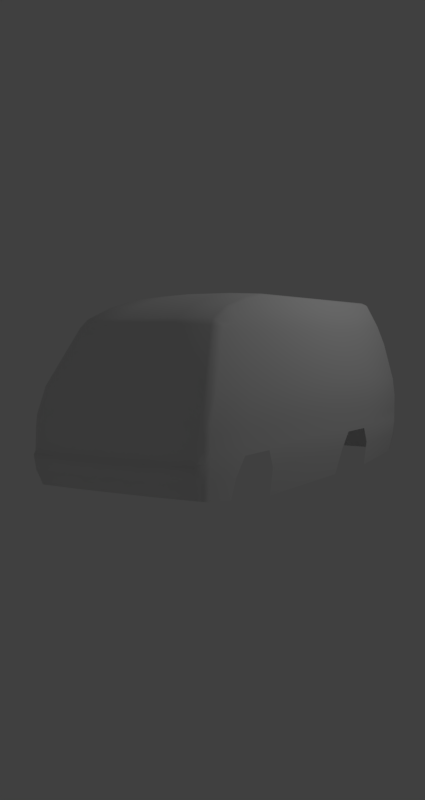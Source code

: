 # Source: L300.blend  (saved by Blender 2.79.0; exported with 4.5.12 LTS)
import bpy
from mathutils import Matrix  # noqa: F401  (used for matrix-valued properties, if any)

bpy.ops.wm.read_factory_settings(use_empty=True)
scene = bpy.context.scene
scene.name = 'Scene'

# ---- collections
col_collection_1 = bpy.data.collections.new('Collection 1'); scene.collection.children.link(col_collection_1)

# ---- materials (node trees are filled in below, after node groups)
mat_material = bpy.data.materials.new('Material')
mat_material.alpha_threshold = 0.0
mat_material.use_transparent_shadow = False
mat_material.roughness = 0.5
mat_material.specular_intensity = 0.0

# ---- material node trees

# ---- world
world_world = bpy.data.worlds.new('World'); scene.world = world_world
world_world.color = (0.05088, 0.05088, 0.05088)
world_world.use_sun_shadow = False
world_world.sun_shadow_jitter_overblur = 0.0
world_world.cycles.sampling_method = 'MANUAL'

# ---- cameras
cam_camera = bpy.data.cameras.new('Camera')
cam_camera.clip_end = 100.0
cam_camera.lens = 35.0
cam_camera.sensor_width = 32.0
cam_camera.sensor_height = 18.0
cam_camera.ortho_scale = 7.314
cam_camera.dof.focus_distance = 0.0
cam_camera.dof.aperture_fstop = 128.0

# ---- lights
light_lamp = bpy.data.lights.new('Lamp', 'POINT')
light_lamp.transmission_factor = 0.0
light_lamp.cutoff_distance = 30.0
light_lamp.energy = 100.0
light_lamp.shadow_buffer_clip_start = 1.001
light_lamp.shadow_soft_size = 0.1
light_lamp.shadow_maximum_resolution = 0.006
light_lamp.use_absolute_resolution = True

# ---- meshes
me_plane = bpy.data.meshes.new('Plane')
me_plane.from_pydata([(0.73, 2.284, 2.72), (0.3, -1.0, 2.74), (0.73, -1.0, 2.72), (0.3, 2.274, 2.74), (0.0, -1.0, 2.74), (0.0, 2.274, 2.74), (0.79, 2.304, 2.69), (0.79, -1.0, 2.69), (0.92, 2.464, 2.37), (0.92, -1.0, 2.37), (0.4, -2.34, 2.41), (0.8475, -2.33, 2.4), (0.0, -2.34, 2.41), (0.9065, -2.315, 2.363), (0.9411, -2.24, 2.32), (0.7984, -1.953, 2.55), (0.8529, -1.941, 2.525), (0.3684, -1.963, 2.566), (0.92, -1.889, 2.37), (1.5e-09, -1.963, 2.566), (0.8223, -1.451, 2.625), (0.92, -1.445, 2.37), (0.7623, -1.464, 2.663), (0.3323, -1.479, 2.684), (-4.624e-11, -1.479, 2.684), (0.4132, -2.411, 2.349), (0.87, -2.398, 2.321), (-2.802e-09, -2.411, 2.349), (0.9283, -2.373, 2.302), (0.9605, -2.323, 2.261), (1.039, -2.824, 1.64), (1.103, -2.784, 1.64), (1.119, -2.694, 1.64), (0.0, -2.92, 1.64), (0.5195, -2.897, 1.64), (1.111, 2.647, 1.574), (1.119, -1.0, 1.64), (1.001, 2.543, 2.101), (0.9605, -1.0, 2.261), (0.9605, -1.432, 2.261), (0.9605, -1.867, 2.261), (1.119, -1.488, 1.64), (1.119, -1.991, 1.64), (1.057, -2.966, 1.32), (1.12, -2.916, 1.32), (1.141, -2.857, 1.32), (0.0, -3.059, 1.32), (0.5195, -3.036, 1.32), (1.141, 2.655, 1.32), (1.141, -1.0, 1.32), (1.141, -1.541, 1.32), (1.141, -2.08, 1.32), (1.057, -3.004, 0.9161), (1.12, -2.948, 0.9161), (1.141, -2.857, 0.9161), (0.0, -3.093, 0.9161), (0.5195, -3.07, 0.9161), (1.141, 2.655, 0.9161), (1.141, -1.0, 0.9161), (1.141, -1.565, 0.9161), (1.141, -2.137, 0.9161), (0.3, 0.5334, 2.74), (0.73, 0.538, 2.72), (0.0, 0.5334, 2.74), (0.79, 0.5474, 2.69), (0.92, 0.6223, 2.37), (1.119, 0.7115, 1.64), (0.9605, 0.6414, 2.261), (1.141, 0.7115, 1.32), (1.141, 0.7997, 0.9161), (0.3, 1.134, 2.74), (0.73, 1.14, 2.72), (0.0, 1.134, 2.74), (0.79, 1.242, 2.69), (0.92, 1.346, 2.37), (1.119, 1.47, 1.64), (0.9605, 1.372, 2.261), (1.141, 1.47, 1.32), (1.141, 1.381, 0.9161), (1.141, -1.549, 1.18), (1.141, -1.0, 1.18), (0.5195, -3.061, 1.18), (1.057, -2.986, 1.18), (1.12, -2.934, 1.18), (1.141, -2.857, 1.18), (1.141, -2.1, 1.18), (1.141, 2.655, 1.103), (0.0, -3.083, 1.18), (1.141, 0.7115, 1.18), (1.141, 1.47, 1.18), (1.028, -2.926, 0.5318), (1.073, -2.888, 0.5258), (1.091, -2.822, 0.5113), (0.0, -2.988, 0.5379), (0.5195, -2.979, 0.5369), (1.074, 2.605, 0.4536), (1.052, -1.0, 0.3557), (1.052, -1.371, 0.3557), (1.093, -2.358, 0.4567), (1.052, 0.5631, 0.3557), (1.052, 1.615, 0.3557), (1.121, -1.0, 0.7004), (1.121, -1.436, 0.7004), (1.121, 0.6353, 0.7004), (1.124, 2.634, 0.7091), (1.121, 1.535, 0.7054), (1.141, -1.58, 1.037), (0.5195, -3.066, 1.037), (1.12, -2.941, 1.037), (1.141, -2.12, 1.037), (0.0, -3.088, 1.037), (1.141, 0.733, 1.03), (1.141, 1.435, 1.031), (1.141, -1.0, 0.9681), (1.057, -2.996, 1.037), (1.141, -2.857, 1.037), (1.141, 2.655, 0.9732), (1.141, 0.663, 0.9611), (1.141, -1.496, 0.9681), (1.141, 1.517, 0.9739), (0.5195, -3.112, 0.8855), (0.0, -3.135, 0.8855), (1.057, -3.047, 0.8855), (0.0, -3.112, 0.7117), (1.04, -3.024, 0.7087), (0.5195, -3.092, 0.7112), (1.117, -2.295, 0.6864), (1.12, -2.854, 0.7192), (1.107, -2.947, 0.721), (0.73, 2.367, 2.71), (0.3399, 2.384, 2.724), (0.0, 2.389, 2.73), (0.73, 2.449, 2.631), (0.405, 2.464, 2.651), (0.0, 2.466, 2.651), (0.7904, 2.534, 2.408), (0.4267, 2.554, 2.408), (0.0, 2.557, 2.408), (0.79, 2.358, 2.675), (0.79, 2.415, 2.612), (0.8718, 2.521, 2.383), (0.9601, 2.602, 2.102), (1.048, 2.736, 1.579), (1.077, 2.754, 1.325), (1.077, 2.754, 1.108), (0.9746, 2.757, 1.579), (0.9746, 2.781, 1.325), (0.9746, 2.781, 1.108), (1.077, 2.754, 0.9732), (0.9746, 2.781, 0.9732), (1.101, 2.777, 0.9161), (0.9885, 2.804, 0.9161), (0.9206, 2.786, 0.7962), (0.9345, 2.809, 0.7391), (0.9564, 2.807, 0.7614), (0.9425, 2.784, 0.8082), (0.0, 2.798, 0.7962), (0.0, 2.821, 0.7391), (0.4603, 2.798, 0.7962), (0.4672, 2.821, 0.7391), (1.09, 2.762, 0.7054), (1.049, 2.713, 0.4685), (0.9454, 2.763, 0.4685), (0.4672, 2.78, 0.4685), (0.0, 2.791, 0.4685), (0.0, 2.793, 0.9732), (0.4873, 2.787, 0.9732), (0.0, 2.79, 1.108), (0.4873, 2.785, 1.108), (0.0, 2.79, 1.325), (0.4873, 2.785, 1.325), (0.0, 2.769, 1.579), (0.4873, 2.763, 1.579), (0.8967, 2.639, 2.098), (0.0, 2.671, 2.098), (0.4927, 2.661, 2.098)], [], [(72, 70, 3, 5), (61, 1, 2, 62), (62, 2, 7, 64), (64, 7, 9, 65), (16, 15, 11, 13), (15, 17, 10, 11), (18, 16, 13, 14), (17, 19, 12, 10), (23, 24, 19, 17), (21, 20, 16, 18), (22, 23, 17, 15), (20, 22, 15, 16), (13, 11, 26, 28), (10, 12, 27, 25), (14, 13, 28, 29), (11, 10, 25, 26), (29, 28, 31, 32), (28, 26, 30, 31), (18, 14, 29, 40), (21, 18, 40, 39), (32, 42, 40, 29), (39, 40, 42, 41), (65, 9, 38, 67), (66, 67, 38, 36), (42, 32, 45, 51), (30, 34, 47, 43), (31, 30, 43, 44), (66, 36, 49, 68), (41, 42, 51, 50), (34, 33, 46, 47), (32, 31, 44, 45), (118, 106, 59), (114, 107, 56, 52), (115, 108, 53, 54), (106, 109, 60, 59), (117, 113, 58, 69), (107, 110, 55, 56), (108, 114, 52, 53), (109, 115, 54, 60), (112, 111, 69, 78), (75, 66, 68, 77), (75, 76, 67, 66), (74, 65, 67, 76), (73, 64, 65, 74), (71, 62, 64, 73), (70, 61, 62, 71), (119, 112, 78), (63, 61, 70, 72), (77, 68, 88, 89), (51, 45, 84, 85), (44, 43, 82, 83), (47, 46, 87, 81), (68, 49, 80, 88), (50, 51, 85, 79), (45, 44, 83, 84), (43, 47, 81, 82), (125, 123, 93, 94), (128, 124, 90, 91), (126, 127, 92, 98), (103, 101, 96, 99), (124, 125, 94, 90), (127, 128, 91, 92), (69, 58, 101, 103), (89, 112, 119), (89, 88, 111, 112), (85, 84, 115, 109), (83, 82, 114, 108), (81, 87, 110, 107), (88, 80, 113, 117), (79, 85, 109, 106), (84, 83, 108, 115), (82, 81, 107, 114), (79, 106, 118), (88, 117, 111), (4, 1, 61, 63), (111, 117, 69), (80, 79, 118, 113), (58, 59, 102, 101), (101, 102, 97, 96), (49, 50, 79, 80), (113, 118, 59, 58), (36, 41, 50, 49), (36, 38, 39, 41), (9, 21, 39, 38), (1, 4, 24, 23), (9, 7, 20, 21), (2, 1, 23, 22), (7, 2, 22, 20), (86, 89, 119, 116), (57, 78, 105, 104), (104, 105, 100, 95), (48, 77, 89, 86), (116, 119, 78, 57), (35, 75, 77, 48), (35, 37, 76, 75), (8, 74, 76, 37), (6, 73, 74, 8), (0, 71, 73, 6), (3, 70, 71, 0), (52, 56, 120, 122), (53, 52, 122), (56, 55, 121, 120), (54, 53, 128, 127), (122, 120, 125, 124), (60, 54, 127, 126), (120, 121, 123, 125), (124, 128, 122), (53, 122, 128), (25, 34, 30, 26), (27, 33, 34, 25), (5, 3, 130, 131), (3, 0, 129, 130), (131, 130, 133, 134), (130, 129, 132, 133), (134, 133, 136, 137), (133, 132, 135, 136), (138, 129, 0, 6), (132, 129, 138, 139), (135, 132, 139, 140), (6, 8, 138), (138, 8, 140, 139), (37, 141, 140, 8), (142, 141, 37, 35), (144, 143, 48, 86), (48, 143, 142, 35), (144, 147, 146, 143), (146, 145, 142, 143), (148, 144, 86, 116), (147, 144, 148, 149), (150, 148, 116, 57), (149, 148, 150, 151), (155, 154, 153, 152), (149, 151, 154, 155), (159, 157, 156, 158), (153, 159, 158, 152), (104, 160, 150, 57), (161, 160, 104, 95), (150, 160, 154, 151), (153, 154, 162), (161, 162, 154, 160), (159, 153, 162, 163), (157, 159, 163, 164), (155, 152, 149), (158, 166, 149, 152), (156, 165, 166, 158), (165, 167, 168, 166), (147, 149, 166, 168), (146, 147, 168, 170), (167, 169, 170, 168), (145, 146, 170, 172), (169, 171, 172, 170), (135, 140, 141, 173), (142, 145, 173, 141), (172, 175, 173, 145), (171, 174, 175, 172), (136, 135, 173, 175), (137, 136, 175, 174)])
me_plane.polygons.foreach_set('use_smooth', [True] * 157)
_uv = me_plane.uv_layers.new(name='UVMap')
_uv.uv.foreach_set('vector', [0.8008, 0.5726, 0.798, 0.525, 0.9785, 0.5143, 0.9815, 0.5619, 0.7028, 0.5306, 0.4604, 0.5445, 0.4569, 0.4768, 0.6996, 0.4622, 0.6996, 0.4622, 0.4569, 0.4768, 0.4561, 0.4662, 0.7005, 0.4515, 0.5502, 0.3805, 0.3044, 0.3805, 0.3044, 0.3257, 0.562, 0.3257, 0.3054, 0.4617, 0.3048, 0.4714, 0.2427, 0.4652, 0.2421, 0.4543, 0.3048, 0.4714, 0.3053, 0.5388, 0.2409, 0.5341, 0.2427, 0.4652, 0.1632, 0.3253, 0.1549, 0.3521, 0.09578, 0.3248, 0.1078, 0.3164, 0.3053, 0.5388, 0.3063, 0.5974, 0.2409, 0.5981, 0.2409, 0.5341, 0.3841, 0.5425, 0.3859, 0.5952, 0.3063, 0.5974, 0.3053, 0.5388, 0.2338, 0.3256, 0.2327, 0.369, 0.1549, 0.3521, 0.1632, 0.3253, 0.3834, 0.4748, 0.3841, 0.5425, 0.3053, 0.5388, 0.3048, 0.4714, 0.3842, 0.4635, 0.3834, 0.4748, 0.3048, 0.4714, 0.3054, 0.4617, 0.2421, 0.4543, 0.2427, 0.4652, 0.2269, 0.4601, 0.2288, 0.4496, 0.2409, 0.5341, 0.2409, 0.5981, 0.2258, 0.5981, 0.2259, 0.5318, 0.1078, 0.3164, 0.09578, 0.3248, 0.08662, 0.3144, 0.0948, 0.3065, 0.2427, 0.4652, 0.2409, 0.5341, 0.2259, 0.5318, 0.2269, 0.4601, 0.0948, 0.3065, 0.08662, 0.3144, 0.02209, 0.2064, 0.03652, 0.2057, 0.2288, 0.4496, 0.2269, 0.4601, 0.1048, 0.4098, 0.1105, 0.3991, 0.1632, 0.3253, 0.1078, 0.3164, 0.0948, 0.3065, 0.1669, 0.3069, 0.2338, 0.3256, 0.1632, 0.3253, 0.1669, 0.3069, 0.2358, 0.3071, 0.03652, 0.2057, 0.1474, 0.2054, 0.1669, 0.3069, 0.0948, 0.3065, 0.2358, 0.3071, 0.1669, 0.3069, 0.1474, 0.2054, 0.2271, 0.2054, 0.562, 0.3257, 0.3044, 0.3257, 0.3044, 0.3072, 0.5651, 0.3072, 0.5761, 0.2053, 0.5651, 0.3072, 0.3044, 0.3072, 0.3045, 0.2054, 0.1474, 0.2054, 0.03652, 0.2057, 0.01003, 0.1554, 0.1333, 0.1548, 0.1048, 0.4098, 0.07787, 0.4898, 0.02383, 0.4749, 0.05131, 0.3922, 0.1105, 0.3991, 0.1048, 0.4098, 0.05131, 0.3922, 0.05792, 0.3809, 0.5761, 0.2053, 0.3045, 0.2054, 0.3045, 0.1546, 0.5761, 0.1546, 0.2271, 0.2054, 0.1474, 0.2054, 0.1333, 0.1548, 0.2186, 0.1546, 0.07787, 0.4898, 0.05423, 0.5701, 0.0001876, 0.5552, 0.02383, 0.4749, 0.03652, 0.2057, 0.02209, 0.2064, 0.0001876, 0.156, 0.01003, 0.1554, 0.2257, 0.09871, 0.2124, 0.1097, 0.2147, 0.09047, 0.4967, 0.7652, 0.411, 0.7651, 0.4109, 0.7459, 0.4967, 0.7459, 0.5238, 0.7667, 0.51, 0.7658, 0.5102, 0.7465, 0.525, 0.7475, 0.2124, 0.1097, 0.1267, 0.1099, 0.1239, 0.0907, 0.2147, 0.09047, 0.5685, 0.09754, 0.3044, 0.09866, 0.3044, 0.0904, 0.5902, 0.0904, 0.411, 0.7651, 0.3285, 0.7657, 0.3283, 0.7465, 0.4109, 0.7459, 0.51, 0.7658, 0.4967, 0.7652, 0.4967, 0.7459, 0.5102, 0.7465, 0.1267, 0.1099, 0.009781, 0.1105, 0.009679, 0.09131, 0.1239, 0.0907, 0.691, 0.1088, 0.5795, 0.1084, 0.5902, 0.0904, 0.6825, 0.09051, 0.6963, 0.2053, 0.5761, 0.2053, 0.5761, 0.1546, 0.6964, 0.1546, 0.6963, 0.2053, 0.681, 0.307, 0.5651, 0.3072, 0.5761, 0.2053, 0.6769, 0.3255, 0.562, 0.3257, 0.5651, 0.3072, 0.681, 0.307, 0.6606, 0.3803, 0.5502, 0.3805, 0.562, 0.3257, 0.6769, 0.3255, 0.795, 0.4567, 0.6996, 0.4622, 0.7005, 0.4515, 0.8106, 0.4451, 0.798, 0.525, 0.7028, 0.5306, 0.6996, 0.4622, 0.795, 0.4567, 0.704, 0.09973, 0.691, 0.1088, 0.6825, 0.09051, 0.7056, 0.5781, 0.7028, 0.5306, 0.798, 0.525, 0.8008, 0.5726, 0.6964, 0.1546, 0.5761, 0.1546, 0.5761, 0.1323, 0.6965, 0.1324, 0.1333, 0.1548, 0.01003, 0.1554, 0.009903, 0.1332, 0.13, 0.1326, 0.5104, 0.8108, 0.4975, 0.8102, 0.4967, 0.7878, 0.5097, 0.7885, 0.4116, 0.8104, 0.329, 0.8111, 0.3287, 0.7884, 0.4111, 0.7878, 0.5761, 0.1546, 0.3045, 0.1546, 0.3045, 0.1323, 0.5761, 0.1323, 0.2186, 0.1546, 0.1333, 0.1548, 0.13, 0.1326, 0.2173, 0.1324, 0.5202, 0.8116, 0.5104, 0.8108, 0.5097, 0.7885, 0.5221, 0.7894, 0.4975, 0.8102, 0.4116, 0.8104, 0.4111, 0.7878, 0.4967, 0.7878, 0.4114, 0.6816, 0.3266, 0.6804, 0.3281, 0.645, 0.4139, 0.6478, 0.5054, 0.685, 0.4894, 0.6839, 0.4963, 0.653, 0.5061, 0.6516, 0.09863, 0.0542, 0.01001, 0.05989, 0.0149, 0.02656, 0.08852, 0.01762, 0.564, 0.05599, 0.3044, 0.05599, 0.3044, 0.0001933, 0.5526, 0.0001876, 0.4894, 0.6839, 0.4114, 0.6816, 0.4139, 0.6478, 0.4963, 0.653, 0.5204, 0.6825, 0.5054, 0.685, 0.5061, 0.6516, 0.5169, 0.6469, 0.5902, 0.0904, 0.3044, 0.0904, 0.3044, 0.05599, 0.564, 0.05599, 0.6965, 0.1324, 0.691, 0.1088, 0.704, 0.09973, 0.6965, 0.1324, 0.5761, 0.1323, 0.5795, 0.1084, 0.691, 0.1088, 0.13, 0.1326, 0.009903, 0.1332, 0.009781, 0.1105, 0.1267, 0.1099, 0.5097, 0.7885, 0.4967, 0.7878, 0.4967, 0.7652, 0.51, 0.7658, 0.4111, 0.7878, 0.3287, 0.7884, 0.3285, 0.7657, 0.411, 0.7651, 0.5761, 0.1323, 0.3045, 0.1323, 0.3044, 0.09866, 0.5685, 0.09754, 0.2173, 0.1324, 0.13, 0.1326, 0.1267, 0.1099, 0.2124, 0.1097, 0.5221, 0.7894, 0.5097, 0.7885, 0.51, 0.7658, 0.5238, 0.7667, 0.4967, 0.7878, 0.4111, 0.7878, 0.411, 0.7651, 0.4967, 0.7652, 0.2173, 0.1324, 0.2124, 0.1097, 0.2257, 0.09871, 0.5761, 0.1323, 0.5685, 0.09754, 0.5795, 0.1084, 0.4627, 0.5919, 0.4604, 0.5445, 0.7028, 0.5306, 0.7056, 0.5781, 0.5795, 0.1084, 0.5685, 0.09754, 0.5902, 0.0904, 0.3045, 0.1323, 0.2173, 0.1324, 0.2257, 0.09871, 0.3044, 0.09866, 0.3044, 0.0904, 0.2147, 0.09047, 0.2352, 0.05603, 0.3044, 0.05599, 0.3044, 0.05599, 0.2352, 0.05603, 0.2455, 0.0002142, 0.3044, 0.0001933, 0.3045, 0.1546, 0.2186, 0.1546, 0.2173, 0.1324, 0.3045, 0.1323, 0.3044, 0.09866, 0.2257, 0.09871, 0.2147, 0.09047, 0.3044, 0.0904, 0.3045, 0.2054, 0.2271, 0.2054, 0.2186, 0.1546, 0.3045, 0.1546, 0.3045, 0.2054, 0.3044, 0.3072, 0.2358, 0.3071, 0.2271, 0.2054, 0.3044, 0.3257, 0.2338, 0.3256, 0.2358, 0.3071, 0.3044, 0.3072, 0.4604, 0.5445, 0.4627, 0.5919, 0.3859, 0.5952, 0.3841, 0.5425, 0.3044, 0.3257, 0.3044, 0.3805, 0.2327, 0.369, 0.2338, 0.3256, 0.4569, 0.4768, 0.4604, 0.5445, 0.3841, 0.5425, 0.3834, 0.4748, 0.4561, 0.4662, 0.4569, 0.4768, 0.3834, 0.4748, 0.3842, 0.4635, 0.8842, 0.1208, 0.6965, 0.1324, 0.704, 0.09973, 0.8843, 0.1002, 0.8843, 0.09118, 0.6825, 0.09051, 0.7069, 0.05703, 0.8812, 0.05823, 0.8812, 0.05823, 0.7069, 0.05703, 0.7199, 0.0005574, 0.8767, 0.01696, 0.8841, 0.1553, 0.6964, 0.1546, 0.6965, 0.1324, 0.8842, 0.1208, 0.8843, 0.1002, 0.704, 0.09973, 0.6825, 0.09051, 0.8843, 0.09118, 0.8828, 0.1957, 0.6963, 0.2053, 0.6964, 0.1546, 0.8841, 0.1553, 0.8828, 0.1957, 0.8648, 0.2804, 0.681, 0.307, 0.6963, 0.2053, 0.8527, 0.3243, 0.6769, 0.3255, 0.681, 0.307, 0.8648, 0.2804, 0.829, 0.3792, 0.6606, 0.3803, 0.6769, 0.3255, 0.8527, 0.3243, 0.9756, 0.4463, 0.795, 0.4567, 0.8106, 0.4451, 0.9783, 0.4356, 0.9785, 0.5143, 0.798, 0.525, 0.795, 0.4567, 0.9756, 0.4463, 0.4923, 0.7161, 0.4116, 0.7181, 0.4109, 0.7095, 0.4894, 0.7088, 0.5068, 0.7171, 0.4923, 0.7161, 0.4894, 0.7088, 0.4116, 0.7181, 0.3265, 0.7181, 0.3262, 0.7095, 0.4109, 0.7095, 0.5228, 0.7163, 0.5068, 0.7171, 0.5054, 0.685, 0.5204, 0.6825, 0.4894, 0.7088, 0.4109, 0.7095, 0.4114, 0.6816, 0.4894, 0.6839, 0.1239, 0.0907, 0.009679, 0.09131, 0.01001, 0.05989, 0.09863, 0.0542, 0.4109, 0.7095, 0.3262, 0.7095, 0.3266, 0.6804, 0.4114, 0.6816, 0.4894, 0.6839, 0.5054, 0.685, 0.4894, 0.7088, 0.5068, 0.7171, 0.4894, 0.7088, 0.5054, 0.685, 0.3996, 0.9732, 0.4165, 0.8369, 0.4994, 0.8435, 0.4721, 0.9707, 0.3341, 0.9732, 0.3341, 0.8348, 0.4165, 0.8369, 0.3996, 0.9732, 0.9815, 0.5619, 0.9785, 0.5143, 0.9957, 0.5068, 0.9998, 0.5607, 0.9785, 0.5143, 0.9756, 0.4463, 0.9888, 0.4452, 0.9957, 0.5068, 0.269, 0.9866, 0.215, 0.9845, 0.2057, 0.967, 0.2696, 0.969, 0.215, 0.9845, 0.1538, 0.9812, 0.1555, 0.9634, 0.2057, 0.967, 0.2696, 0.969, 0.2057, 0.967, 0.2032, 0.9261, 0.2708, 0.9276, 0.2057, 0.967, 0.1555, 0.9634, 0.1459, 0.9264, 0.2032, 0.9261, 0.987, 0.4342, 0.9888, 0.4452, 0.9756, 0.4463, 0.9783, 0.4356, 0.1555, 0.9634, 0.1538, 0.9812, 0.1432, 0.9771, 0.1445, 0.9636, 0.1459, 0.9264, 0.1555, 0.9634, 0.1445, 0.9636, 0.1326, 0.9234, 0.829, 0.3792, 0.8527, 0.3243, 0.8374, 0.3768, 0.8374, 0.3768, 0.8527, 0.3243, 0.8635, 0.3291, 0.8474, 0.3677, 0.8648, 0.2804, 0.8759, 0.2827, 0.8635, 0.3291, 0.8527, 0.3243, 0.8997, 0.1995, 0.8759, 0.2827, 0.8648, 0.2804, 0.8828, 0.1957, 0.08402, 0.7126, 0.0839, 0.7468, 0.06522, 0.7464, 0.06522, 0.7118, 0.06522, 0.7464, 0.0839, 0.7468, 0.08569, 0.7873, 0.06811, 0.7869, 0.08402, 0.7126, 0.101, 0.7128, 0.1006, 0.7474, 0.0839, 0.7468, 0.1006, 0.7474, 0.09773, 0.7878, 0.08569, 0.7873, 0.0839, 0.7468, 0.08494, 0.6971, 0.08494, 0.6757, 0.1037, 0.6765, 0.1037, 0.6971, 0.06814, 0.6757, 0.08494, 0.6757, 0.08494, 0.6971, 0.06814, 0.6971, 0.03404, 0.6659, 0.03391, 0.676, 0.01446, 0.676, 0.01446, 0.6666, 0.05107, 0.6774, 0.03391, 0.676, 0.03404, 0.6659, 0.04946, 0.668, 0.05935, 0.6541, 0.0571, 0.6461, 0.06062, 0.6427, 0.06291, 0.6526, 0.05107, 0.6774, 0.04946, 0.668, 0.0571, 0.6461, 0.05935, 0.6541, 0.1357, 0.6412, 0.2108, 0.6399, 0.211, 0.6498, 0.137, 0.6511, 0.06062, 0.6427, 0.1357, 0.6412, 0.137, 0.6511, 0.06291, 0.6526, 0.01559, 0.6335, 0.03565, 0.6363, 0.03404, 0.6659, 0.01446, 0.6666, 0.03877, 0.5983, 0.03565, 0.6363, 0.01559, 0.6335, 0.02197, 0.5921, 0.03404, 0.6659, 0.03565, 0.6363, 0.0571, 0.6461, 0.04946, 0.668, 0.06062, 0.6427, 0.0571, 0.6461, 0.05766, 0.5988, 0.03877, 0.5983, 0.05766, 0.5988, 0.0571, 0.6461, 0.03565, 0.6363, 0.1357, 0.6412, 0.06062, 0.6427, 0.05766, 0.5988, 0.1347, 0.5973, 0.2108, 0.6399, 0.1357, 0.6412, 0.1347, 0.5973, 0.21, 0.596, 0.05935, 0.6541, 0.06291, 0.6526, 0.05107, 0.6774, 0.1986, 0.6659, 0.1943, 0.6941, 0.1166, 0.6943, 0.1252, 0.6661, 0.272, 0.6658, 0.272, 0.694, 0.1943, 0.6941, 0.1986, 0.6659, 0.272, 0.694, 0.272, 0.7155, 0.1944, 0.7156, 0.1943, 0.6941, 0.1167, 0.7158, 0.1166, 0.6943, 0.1943, 0.6941, 0.1944, 0.7156, 0.1168, 0.7504, 0.1167, 0.7158, 0.1944, 0.7156, 0.1945, 0.7501, 0.272, 0.7155, 0.2721, 0.75, 0.1945, 0.7501, 0.1944, 0.7156, 0.1169, 0.7911, 0.1168, 0.7504, 0.1945, 0.7501, 0.1945, 0.7907, 0.2721, 0.75, 0.2721, 0.7907, 0.1945, 0.7907, 0.1945, 0.7501, 0.1459, 0.9264, 0.1326, 0.9234, 0.1188, 0.8772, 0.1301, 0.8749, 0.105, 0.792, 0.1169, 0.7911, 0.1301, 0.8749, 0.1188, 0.8772, 0.1945, 0.7907, 0.1935, 0.8745, 0.1301, 0.8749, 0.1169, 0.7911, 0.2721, 0.7907, 0.2718, 0.8749, 0.1935, 0.8745, 0.1945, 0.7907, 0.2032, 0.9261, 0.1459, 0.9264, 0.1301, 0.8749, 0.1935, 0.8745, 0.2708, 0.9276, 0.2032, 0.9261, 0.1935, 0.8745, 0.2718, 0.8749])
me_plane.materials.append(mat_material)
me_plane.use_remesh_preserve_volume = False
me_plane.use_remesh_preserve_attributes = False
me_plane.use_mirror_vertex_groups = False
me_plane.update()

# ---- objects
ob_plane = bpy.data.objects.new('Plane', me_plane)
ob_lamp = bpy.data.objects.new('Lamp', light_lamp)
ob_camera = bpy.data.objects.new('Camera', cam_camera)

# ---- transforms, parenting, visibility, modifiers, constraints
ob_plane.location = (0.0, 0.0, 0.0)
ob_plane.lineart.crease_threshold = 0.0
_m = ob_plane.modifiers.new('Mirror', 'MIRROR')
_m.use_clip = True
ob_lamp.location = (4.076, 1.005, 5.904)
ob_lamp.rotation_euler = (0.6503, 0.05522, 1.866)
ob_lamp.lock_rotations_4d = False
ob_lamp.empty_display_type = 'ARROWS'
ob_lamp.color = (0.0, 0.0, 0.0, 0.0)
ob_lamp.lineart.crease_threshold = 0.0
ob_camera.location = (5.656, -10.37, 2.157)
ob_camera.rotation_euler = (1.503, -1.826e-05, 0.5392)
ob_camera.lock_rotations_4d = False
ob_camera.empty_display_type = 'ARROWS'
ob_camera.color = (0.0, 0.0, 0.0, 0.0)
ob_camera.display_type = 'WIRE'
ob_camera.lineart.crease_threshold = 0.0

# ---- collection membership
col_collection_1.objects.link(ob_plane)
col_collection_1.objects.link(ob_lamp)
col_collection_1.objects.link(ob_camera)

# ---- scene / render settings (as saved in the file)
scene.camera = ob_camera
scene.frame_start = 1; scene.frame_end = 250; scene.frame_set(1)
scene.render.engine = 'BLENDER_EEVEE_NEXT'
scene.render.resolution_x = 1020
scene.render.resolution_y = 1920
scene.render.dither_intensity = 0.0
scene.cycles.use_denoising = False
scene.cycles.samples = 128
scene.cycles.sampling_pattern = 'TABULATED_SOBOL'
scene.cycles.use_adaptive_sampling = False
scene.cycles.use_light_tree = False
scene.cycles.blur_glossy = 0.0
scene.cycles.sample_clamp_indirect = 0.0
scene.view_settings.view_transform = 'Standard'
bpy.context.view_layer.update()
